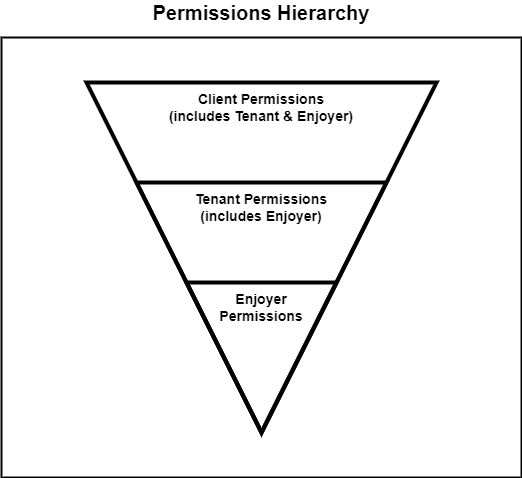

The diagram above was exported from draw.io. Its source (the exported page's mxGraphModel, read from the mxfile embedded in the PNG):
<mxGraphModel dx="1822" dy="857" grid="1" gridSize="10" guides="1" tooltips="1" connect="1" arrows="1" fold="1" page="0" pageScale="1" pageWidth="1920" pageHeight="1200" math="0" shadow="0">
  <root>
    <mxCell id="aqus9ggWV5ivBQ-tWOmR-0" />
    <mxCell id="aqus9ggWV5ivBQ-tWOmR-1" parent="aqus9ggWV5ivBQ-tWOmR-0" />
    <mxCell id="aqus9ggWV5ivBQ-tWOmR-10" value="Client Permissions&lt;br&gt;(includes Tenant &amp;amp; Enjoyer)" style="triangle;direction=north;strokeWidth=4;html=1;fillColor=none;strokeColor=#000000;shadow=0;fontSize=14;fontColor=#000000;align=center;fontStyle=1;whiteSpace=wrap;spacing=4;rounded=0;glass=0;flipV=1;verticalAlign=top;" vertex="1" parent="aqus9ggWV5ivBQ-tWOmR-1">
      <mxGeometry x="-75" y="125" width="350" height="350" as="geometry" />
    </mxCell>
    <mxCell id="aqus9ggWV5ivBQ-tWOmR-11" value="Tenant Permissions&lt;br&gt;(includes Enjoyer)" style="triangle;direction=north;strokeWidth=4;html=1;fillColor=none;strokeColor=#000000;shadow=0;fontSize=14;fontColor=#000000;align=center;fontStyle=1;whiteSpace=wrap;spacing=4;rounded=0;glass=0;flipV=1;verticalAlign=top;" vertex="1" parent="aqus9ggWV5ivBQ-tWOmR-1">
      <mxGeometry x="-25" y="225" width="250" height="250" as="geometry" />
    </mxCell>
    <mxCell id="aqus9ggWV5ivBQ-tWOmR-12" value="Enjoyer&lt;br&gt;Permissions" style="triangle;direction=north;strokeWidth=4;html=1;fillColor=none;strokeColor=#000000;shadow=0;fontSize=14;fontColor=#000000;align=center;fontStyle=1;whiteSpace=wrap;spacing=4;rounded=0;glass=0;flipV=1;verticalAlign=top;" vertex="1" parent="aqus9ggWV5ivBQ-tWOmR-1">
      <mxGeometry x="25" y="325" width="150" height="150" as="geometry" />
    </mxCell>
    <mxCell id="aqus9ggWV5ivBQ-tWOmR-14" value="Permissions Hierarchy" style="rounded=0;whiteSpace=wrap;html=1;fillColor=none;strokeWidth=2;connectable=0;allowArrows=0;pointerEvents=0;verticalAlign=bottom;fontStyle=1;fontSize=20;align=center;spacing=12;rotation=0;horizontal=1;expand=0;editable=1;movable=1;resizable=1;rotatable=0;cloneable=0;deletable=1;recursiveResize=0;labelPosition=center;verticalLabelPosition=top;glass=0;fontColor=#000000;" vertex="1" parent="aqus9ggWV5ivBQ-tWOmR-1">
      <mxGeometry x="-160" y="80" width="520" height="440" as="geometry" />
    </mxCell>
  </root>
</mxGraphModel>